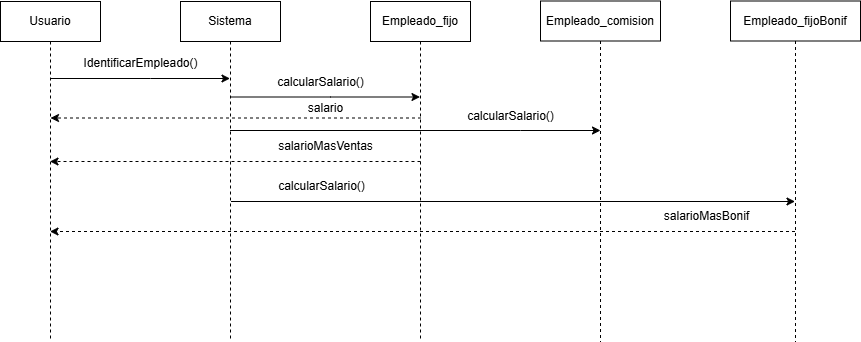

The diagram above was exported from draw.io. Its source (the exported page's mxGraphModel, read from the mxfile embedded in the PNG):
<mxGraphModel dx="1042" dy="562" grid="1" gridSize="10" guides="1" tooltips="1" connect="1" arrows="1" fold="1" page="1" pageScale="1" pageWidth="827" pageHeight="1169" math="0" shadow="0">
  <root>
    <mxCell id="0" />
    <mxCell id="1" parent="0" />
    <mxCell id="FrhsHna89WsUBJg3NL0V-1" style="edgeStyle=elbowEdgeStyle;rounded=0;orthogonalLoop=1;jettySize=auto;html=1;elbow=vertical;curved=0;" edge="1" parent="1">
      <mxGeometry relative="1" as="geometry">
        <Array as="points">
          <mxPoint x="190" y="117" />
        </Array>
        <mxPoint x="89.5" y="117" as="sourcePoint" />
        <mxPoint x="269.5" y="117" as="targetPoint" />
      </mxGeometry>
    </mxCell>
    <mxCell id="FrhsHna89WsUBJg3NL0V-2" value="Usuario" style="shape=umlLifeline;perimeter=lifelinePerimeter;whiteSpace=wrap;html=1;container=0;dropTarget=0;collapsible=0;recursiveResize=0;outlineConnect=0;portConstraint=eastwest;newEdgeStyle={&quot;edgeStyle&quot;:&quot;elbowEdgeStyle&quot;,&quot;elbow&quot;:&quot;vertical&quot;,&quot;curved&quot;:0,&quot;rounded&quot;:0};" vertex="1" parent="1">
      <mxGeometry x="40" y="40" width="100" height="340" as="geometry" />
    </mxCell>
    <mxCell id="FrhsHna89WsUBJg3NL0V-3" value="Sistema" style="shape=umlLifeline;perimeter=lifelinePerimeter;whiteSpace=wrap;html=1;container=0;dropTarget=0;collapsible=0;recursiveResize=0;outlineConnect=0;portConstraint=eastwest;newEdgeStyle={&quot;edgeStyle&quot;:&quot;elbowEdgeStyle&quot;,&quot;elbow&quot;:&quot;vertical&quot;,&quot;curved&quot;:0,&quot;rounded&quot;:0};" vertex="1" parent="1">
      <mxGeometry x="220" y="40" width="100" height="340" as="geometry" />
    </mxCell>
    <mxCell id="FrhsHna89WsUBJg3NL0V-4" value="Empleado_fijo" style="shape=umlLifeline;perimeter=lifelinePerimeter;whiteSpace=wrap;html=1;container=0;dropTarget=0;collapsible=0;recursiveResize=0;outlineConnect=0;portConstraint=eastwest;newEdgeStyle={&quot;edgeStyle&quot;:&quot;elbowEdgeStyle&quot;,&quot;elbow&quot;:&quot;vertical&quot;,&quot;curved&quot;:0,&quot;rounded&quot;:0};" vertex="1" parent="1">
      <mxGeometry x="410" y="40" width="100" height="340" as="geometry" />
    </mxCell>
    <mxCell id="FrhsHna89WsUBJg3NL0V-6" value="IdentificarEmpleado()" style="text;html=1;align=center;verticalAlign=middle;resizable=0;points=[];autosize=1;strokeColor=none;fillColor=none;" vertex="1" parent="1">
      <mxGeometry x="110" y="87" width="140" height="30" as="geometry" />
    </mxCell>
    <mxCell id="FrhsHna89WsUBJg3NL0V-7" style="edgeStyle=elbowEdgeStyle;rounded=0;orthogonalLoop=1;jettySize=auto;html=1;elbow=vertical;curved=0;" edge="1" parent="1">
      <mxGeometry relative="1" as="geometry">
        <mxPoint x="270" y="135.5" as="sourcePoint" />
        <mxPoint x="459.5" y="135.5" as="targetPoint" />
        <Array as="points">
          <mxPoint x="370" y="135.5" />
        </Array>
      </mxGeometry>
    </mxCell>
    <mxCell id="FrhsHna89WsUBJg3NL0V-8" value="calcularSalario()" style="text;html=1;align=center;verticalAlign=middle;resizable=0;points=[];autosize=1;strokeColor=none;fillColor=none;" vertex="1" parent="1">
      <mxGeometry x="305" y="105.5" width="110" height="30" as="geometry" />
    </mxCell>
    <mxCell id="FrhsHna89WsUBJg3NL0V-15" value="Empleado_comision" style="shape=umlLifeline;perimeter=lifelinePerimeter;whiteSpace=wrap;html=1;container=0;dropTarget=0;collapsible=0;recursiveResize=0;outlineConnect=0;portConstraint=eastwest;newEdgeStyle={&quot;edgeStyle&quot;:&quot;elbowEdgeStyle&quot;,&quot;elbow&quot;:&quot;vertical&quot;,&quot;curved&quot;:0,&quot;rounded&quot;:0};" vertex="1" parent="1">
      <mxGeometry x="580" y="39.5" width="120" height="340.5" as="geometry" />
    </mxCell>
    <mxCell id="FrhsHna89WsUBJg3NL0V-16" value="Empleado_fijoBonif" style="shape=umlLifeline;perimeter=lifelinePerimeter;whiteSpace=wrap;html=1;container=0;dropTarget=0;collapsible=0;recursiveResize=0;outlineConnect=0;portConstraint=eastwest;newEdgeStyle={&quot;edgeStyle&quot;:&quot;elbowEdgeStyle&quot;,&quot;elbow&quot;:&quot;vertical&quot;,&quot;curved&quot;:0,&quot;rounded&quot;:0};" vertex="1" parent="1">
      <mxGeometry x="770" y="39.5" width="130" height="340.5" as="geometry" />
    </mxCell>
    <mxCell id="FrhsHna89WsUBJg3NL0V-18" style="edgeStyle=elbowEdgeStyle;rounded=0;orthogonalLoop=1;jettySize=auto;html=1;elbow=vertical;curved=0;" edge="1" parent="1" source="FrhsHna89WsUBJg3NL0V-3">
      <mxGeometry relative="1" as="geometry">
        <mxPoint x="460" y="169" as="sourcePoint" />
        <mxPoint x="640" y="169" as="targetPoint" />
        <Array as="points">
          <mxPoint x="560" y="169" />
        </Array>
      </mxGeometry>
    </mxCell>
    <mxCell id="FrhsHna89WsUBJg3NL0V-19" value="calcularSalario()" style="text;html=1;align=center;verticalAlign=middle;resizable=0;points=[];autosize=1;strokeColor=none;fillColor=none;" vertex="1" parent="1">
      <mxGeometry x="495" y="140" width="110" height="30" as="geometry" />
    </mxCell>
    <mxCell id="FrhsHna89WsUBJg3NL0V-22" style="edgeStyle=elbowEdgeStyle;rounded=0;orthogonalLoop=1;jettySize=auto;html=1;elbow=vertical;curved=0;dashed=1;" edge="1" parent="1">
      <mxGeometry relative="1" as="geometry">
        <mxPoint x="460" y="200" as="sourcePoint" />
        <mxPoint x="89.5" y="200" as="targetPoint" />
        <Array as="points">
          <mxPoint x="190" y="200" />
        </Array>
      </mxGeometry>
    </mxCell>
    <mxCell id="FrhsHna89WsUBJg3NL0V-23" value="salarioMasVentas" style="text;html=1;align=center;verticalAlign=middle;resizable=0;points=[];autosize=1;strokeColor=none;fillColor=none;" vertex="1" parent="1">
      <mxGeometry x="305.25" y="170" width="120" height="30" as="geometry" />
    </mxCell>
    <mxCell id="FrhsHna89WsUBJg3NL0V-25" value="salario" style="text;html=1;align=center;verticalAlign=middle;resizable=0;points=[];autosize=1;strokeColor=none;fillColor=none;" vertex="1" parent="1">
      <mxGeometry x="335.25" y="132" width="60" height="30" as="geometry" />
    </mxCell>
    <mxCell id="FrhsHna89WsUBJg3NL0V-26" style="edgeStyle=elbowEdgeStyle;rounded=0;orthogonalLoop=1;jettySize=auto;html=1;elbow=vertical;curved=0;dashed=1;" edge="1" parent="1">
      <mxGeometry relative="1" as="geometry">
        <mxPoint x="460.5" y="156.5" as="sourcePoint" />
        <mxPoint x="90" y="156.5" as="targetPoint" />
        <Array as="points">
          <mxPoint x="190.5" y="156.5" />
        </Array>
      </mxGeometry>
    </mxCell>
    <mxCell id="FrhsHna89WsUBJg3NL0V-27" style="edgeStyle=elbowEdgeStyle;rounded=0;orthogonalLoop=1;jettySize=auto;html=1;elbow=vertical;curved=0;" edge="1" parent="1" target="FrhsHna89WsUBJg3NL0V-16">
      <mxGeometry relative="1" as="geometry">
        <mxPoint x="270.5" y="240" as="sourcePoint" />
        <mxPoint x="460" y="240" as="targetPoint" />
        <Array as="points">
          <mxPoint x="370.5" y="240" />
        </Array>
      </mxGeometry>
    </mxCell>
    <mxCell id="FrhsHna89WsUBJg3NL0V-28" value="calcularSalario()" style="text;html=1;align=center;verticalAlign=middle;resizable=0;points=[];autosize=1;strokeColor=none;fillColor=none;" vertex="1" parent="1">
      <mxGeometry x="305.5" y="210" width="110" height="30" as="geometry" />
    </mxCell>
    <mxCell id="FrhsHna89WsUBJg3NL0V-29" style="edgeStyle=elbowEdgeStyle;rounded=0;orthogonalLoop=1;jettySize=auto;html=1;elbow=vertical;curved=0;dashed=1;" edge="1" parent="1" source="FrhsHna89WsUBJg3NL0V-16" target="FrhsHna89WsUBJg3NL0V-2">
      <mxGeometry relative="1" as="geometry">
        <mxPoint x="820" y="270" as="sourcePoint" />
        <mxPoint x="470" y="270" as="targetPoint" />
        <Array as="points">
          <mxPoint x="570.5" y="270" />
        </Array>
      </mxGeometry>
    </mxCell>
    <mxCell id="FrhsHna89WsUBJg3NL0V-30" value="salarioMasBonif" style="text;html=1;align=center;verticalAlign=middle;resizable=0;points=[];autosize=1;strokeColor=none;fillColor=none;" vertex="1" parent="1">
      <mxGeometry x="690.75" y="240" width="110" height="30" as="geometry" />
    </mxCell>
  </root>
</mxGraphModel>